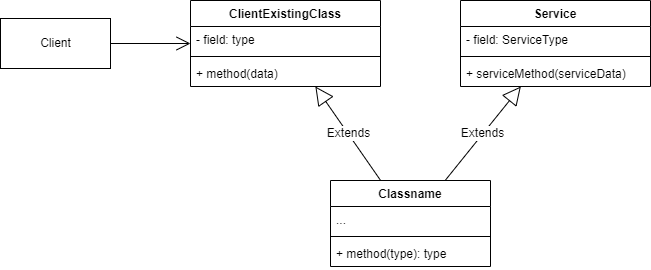

The diagram above was exported from draw.io. Its source (the exported page's mxGraphModel, read from the mxfile embedded in the PNG):
<mxGraphModel dx="1422" dy="794" grid="1" gridSize="10" guides="1" tooltips="1" connect="1" arrows="1" fold="1" page="1" pageScale="1" pageWidth="827" pageHeight="1169" math="0" shadow="0">
  <root>
    <mxCell id="0" />
    <mxCell id="1" parent="0" />
    <mxCell id="pha5o711bE8k8L4_nwLd-1" value="Service" style="swimlane;fontStyle=1;align=center;verticalAlign=top;childLayout=stackLayout;horizontal=1;startSize=26;horizontalStack=0;resizeParent=1;resizeParentMax=0;resizeLast=0;collapsible=1;marginBottom=0;" vertex="1" parent="1">
      <mxGeometry x="500" y="290" width="190" height="86" as="geometry" />
    </mxCell>
    <mxCell id="pha5o711bE8k8L4_nwLd-2" value="- field: ServiceType" style="text;strokeColor=none;fillColor=none;align=left;verticalAlign=top;spacingLeft=4;spacingRight=4;overflow=hidden;rotatable=0;points=[[0,0.5],[1,0.5]];portConstraint=eastwest;" vertex="1" parent="pha5o711bE8k8L4_nwLd-1">
      <mxGeometry y="26" width="190" height="26" as="geometry" />
    </mxCell>
    <mxCell id="pha5o711bE8k8L4_nwLd-3" value="" style="line;strokeWidth=1;fillColor=none;align=left;verticalAlign=middle;spacingTop=-1;spacingLeft=3;spacingRight=3;rotatable=0;labelPosition=right;points=[];portConstraint=eastwest;" vertex="1" parent="pha5o711bE8k8L4_nwLd-1">
      <mxGeometry y="52" width="190" height="8" as="geometry" />
    </mxCell>
    <mxCell id="pha5o711bE8k8L4_nwLd-4" value="+ serviceMethod(serviceData)" style="text;strokeColor=none;fillColor=none;align=left;verticalAlign=top;spacingLeft=4;spacingRight=4;overflow=hidden;rotatable=0;points=[[0,0.5],[1,0.5]];portConstraint=eastwest;" vertex="1" parent="pha5o711bE8k8L4_nwLd-1">
      <mxGeometry y="60" width="190" height="26" as="geometry" />
    </mxCell>
    <mxCell id="pha5o711bE8k8L4_nwLd-5" value="ClientExistingClass" style="swimlane;fontStyle=1;align=center;verticalAlign=top;childLayout=stackLayout;horizontal=1;startSize=26;horizontalStack=0;resizeParent=1;resizeParentMax=0;resizeLast=0;collapsible=1;marginBottom=0;" vertex="1" parent="1">
      <mxGeometry x="230" y="290" width="190" height="86" as="geometry" />
    </mxCell>
    <mxCell id="pha5o711bE8k8L4_nwLd-6" value="- field: type" style="text;strokeColor=none;fillColor=none;align=left;verticalAlign=top;spacingLeft=4;spacingRight=4;overflow=hidden;rotatable=0;points=[[0,0.5],[1,0.5]];portConstraint=eastwest;" vertex="1" parent="pha5o711bE8k8L4_nwLd-5">
      <mxGeometry y="26" width="190" height="26" as="geometry" />
    </mxCell>
    <mxCell id="pha5o711bE8k8L4_nwLd-7" value="" style="line;strokeWidth=1;fillColor=none;align=left;verticalAlign=middle;spacingTop=-1;spacingLeft=3;spacingRight=3;rotatable=0;labelPosition=right;points=[];portConstraint=eastwest;" vertex="1" parent="pha5o711bE8k8L4_nwLd-5">
      <mxGeometry y="52" width="190" height="8" as="geometry" />
    </mxCell>
    <mxCell id="pha5o711bE8k8L4_nwLd-8" value="+ method(data)" style="text;strokeColor=none;fillColor=none;align=left;verticalAlign=top;spacingLeft=4;spacingRight=4;overflow=hidden;rotatable=0;points=[[0,0.5],[1,0.5]];portConstraint=eastwest;" vertex="1" parent="pha5o711bE8k8L4_nwLd-5">
      <mxGeometry y="60" width="190" height="26" as="geometry" />
    </mxCell>
    <mxCell id="pha5o711bE8k8L4_nwLd-9" value="Classname" style="swimlane;fontStyle=1;align=center;verticalAlign=top;childLayout=stackLayout;horizontal=1;startSize=26;horizontalStack=0;resizeParent=1;resizeParentMax=0;resizeLast=0;collapsible=1;marginBottom=0;" vertex="1" parent="1">
      <mxGeometry x="370" y="470" width="160" height="86" as="geometry" />
    </mxCell>
    <mxCell id="pha5o711bE8k8L4_nwLd-10" value="..." style="text;strokeColor=none;fillColor=none;align=left;verticalAlign=top;spacingLeft=4;spacingRight=4;overflow=hidden;rotatable=0;points=[[0,0.5],[1,0.5]];portConstraint=eastwest;" vertex="1" parent="pha5o711bE8k8L4_nwLd-9">
      <mxGeometry y="26" width="160" height="26" as="geometry" />
    </mxCell>
    <mxCell id="pha5o711bE8k8L4_nwLd-11" value="" style="line;strokeWidth=1;fillColor=none;align=left;verticalAlign=middle;spacingTop=-1;spacingLeft=3;spacingRight=3;rotatable=0;labelPosition=right;points=[];portConstraint=eastwest;" vertex="1" parent="pha5o711bE8k8L4_nwLd-9">
      <mxGeometry y="52" width="160" height="8" as="geometry" />
    </mxCell>
    <mxCell id="pha5o711bE8k8L4_nwLd-12" value="+ method(type): type" style="text;strokeColor=none;fillColor=none;align=left;verticalAlign=top;spacingLeft=4;spacingRight=4;overflow=hidden;rotatable=0;points=[[0,0.5],[1,0.5]];portConstraint=eastwest;" vertex="1" parent="pha5o711bE8k8L4_nwLd-9">
      <mxGeometry y="60" width="160" height="26" as="geometry" />
    </mxCell>
    <mxCell id="pha5o711bE8k8L4_nwLd-13" value="Extends" style="endArrow=block;endSize=16;endFill=0;html=1;rounded=0;" edge="1" parent="1" source="pha5o711bE8k8L4_nwLd-9" target="pha5o711bE8k8L4_nwLd-1">
      <mxGeometry width="160" relative="1" as="geometry">
        <mxPoint x="330" y="410" as="sourcePoint" />
        <mxPoint x="490" y="410" as="targetPoint" />
      </mxGeometry>
    </mxCell>
    <mxCell id="pha5o711bE8k8L4_nwLd-14" value="Extends" style="endArrow=block;endSize=16;endFill=0;html=1;rounded=0;" edge="1" parent="1" source="pha5o711bE8k8L4_nwLd-9" target="pha5o711bE8k8L4_nwLd-5">
      <mxGeometry width="160" relative="1" as="geometry">
        <mxPoint x="330" y="410" as="sourcePoint" />
        <mxPoint x="490" y="410" as="targetPoint" />
      </mxGeometry>
    </mxCell>
    <mxCell id="pha5o711bE8k8L4_nwLd-15" value="Client" style="html=1;" vertex="1" parent="1">
      <mxGeometry x="40" y="308" width="110" height="50" as="geometry" />
    </mxCell>
    <mxCell id="pha5o711bE8k8L4_nwLd-16" value="" style="endArrow=open;endFill=1;endSize=12;html=1;rounded=0;" edge="1" parent="1" source="pha5o711bE8k8L4_nwLd-15" target="pha5o711bE8k8L4_nwLd-5">
      <mxGeometry width="160" relative="1" as="geometry">
        <mxPoint x="330" y="410" as="sourcePoint" />
        <mxPoint x="490" y="410" as="targetPoint" />
      </mxGeometry>
    </mxCell>
  </root>
</mxGraphModel>